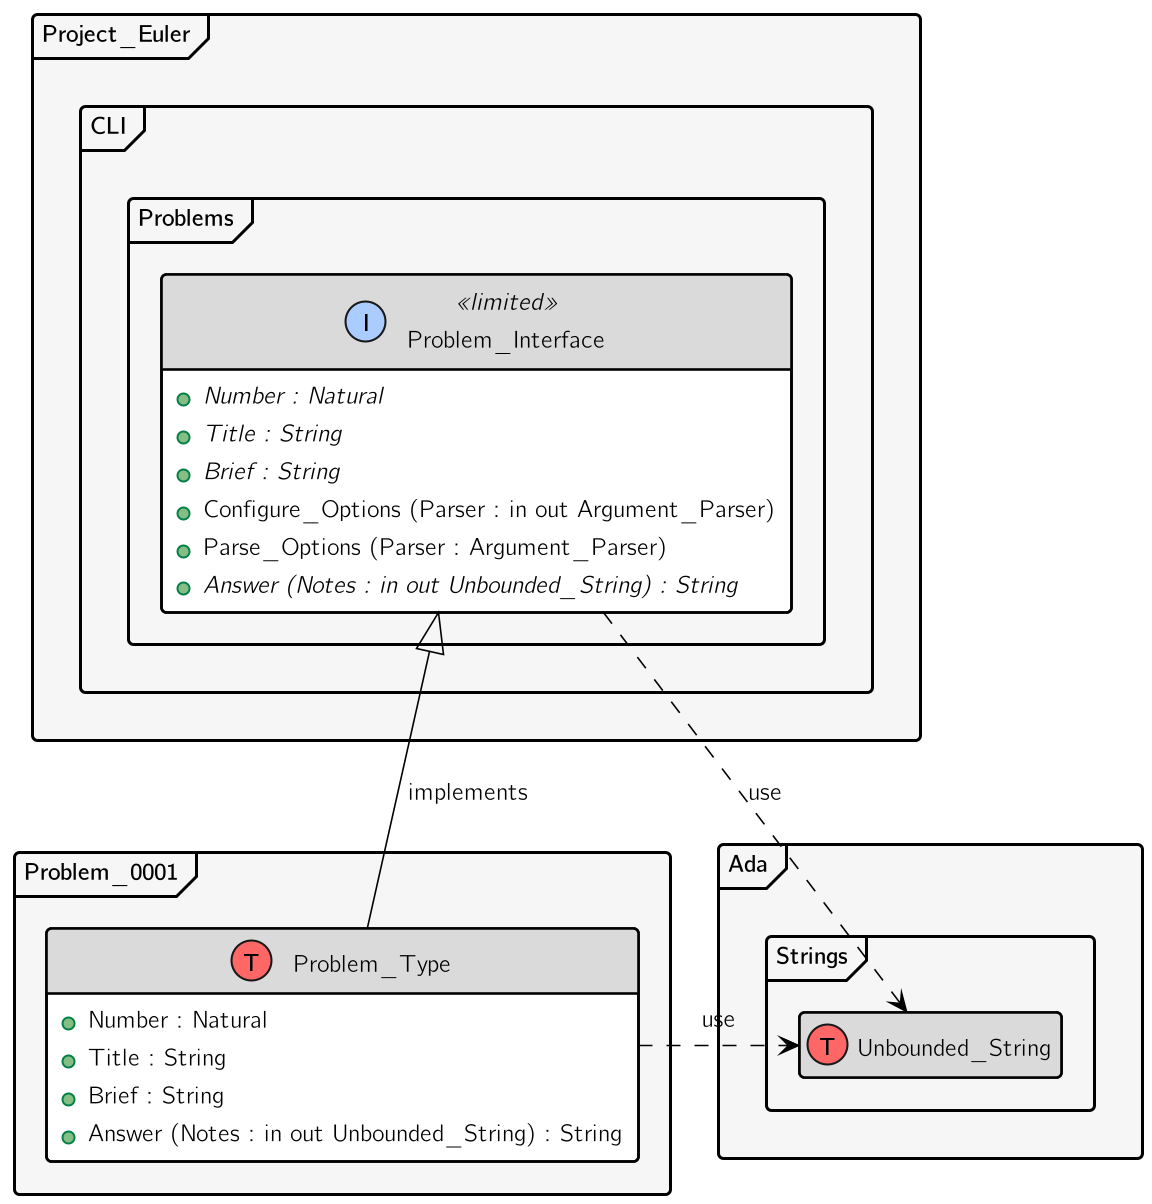

The diagram above was rendered by PlantUML. Its source (embedded in the PNG):
@startuml

'remote version
'!include https://raw.github.com/rocher/AdaML/master/AdaML.puml

'local version
!include ../../AdaML/AdaML.puml

scale 2.0

begin_interface("Project_Euler.CLI.Problems.Problem_Interface", "limited")
  function("Number", "", "Natural", "abstract")
  function("Title", "", "String", "abstract")
  function("Brief", "", "String", "abstract")
  procedure("Configure_Options", "Parser : in out Argument_Parser")
  procedure("Parse_Options", "Parser : Argument_Parser")
  function("Answer", "Notes : in out Unbounded_String", "String", "abstract")
end()

begin_type_new("Problem_Interface", "Problem_0001.Problem_Type", "", "implements")
  function("Number", "", "Natural")
  function("Title", "", "String")
  function("Brief", "", "String")
  function("Answer", "Notes : in out Unbounded_String", "String")
end()

type("Ada.Strings.Unbounded_String")

depends("Problem_Interface", "Unbounded_String")
depends("Problem_Type", "Unbounded_String")

left_right("Problem_Type", "Unbounded_String")

@enduml